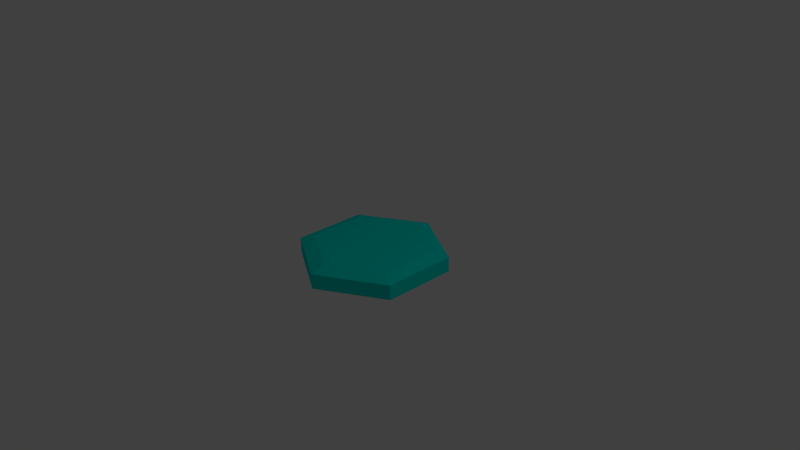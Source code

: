 # Source: logo_text.blend  (saved by Blender 2.70.0; exported with 4.5.12 LTS)
import bpy
from mathutils import Matrix  # noqa: F401  (used for matrix-valued properties, if any)

bpy.ops.wm.read_factory_settings(use_empty=True)
scene = bpy.context.scene
scene.name = 'Scene'

# ---- collections
col_collection_1 = bpy.data.collections.new('Collection 1'); scene.collection.children.link(col_collection_1)

# ---- materials (node trees are filled in below, after node groups)
mat_material = bpy.data.materials.new('Material')
mat_material.alpha_threshold = 0.0
mat_material.use_transparent_shadow = False
mat_material.diffuse_color = (0.0, 0.7991, 0.6939, 1.0)
mat_material.roughness = 0.5
mat_material.specular_intensity = 1.0
mat_material.line_color = (0.0, 0.0, 0.0, 0.5)
mat_material_001 = bpy.data.materials.new('Material.001')
mat_material_001.alpha_threshold = 0.0
mat_material_001.use_transparent_shadow = False
mat_material_001.diffuse_color = (0.0, 0.7991, 0.6939, 1.0)
mat_material_001.roughness = 0.5
mat_material_001.specular_intensity = 0.0
mat_material_001.line_color = (0.0, 0.0, 0.0, 1.0)

# ---- material node trees

# ---- world
world_world = bpy.data.worlds.new('World'); scene.world = world_world
world_world.color = (0.05088, 0.05088, 0.05088)
world_world.use_sun_shadow = False
world_world.sun_shadow_jitter_overblur = 0.0
world_world.cycles.sampling_method = 'MANUAL'
world_world.cycles.sample_map_resolution = 256

# ---- cameras
cam_camera = bpy.data.cameras.new('Camera')
cam_camera.clip_end = 100.0
cam_camera.lens = 35.0
cam_camera.sensor_width = 32.0
cam_camera.sensor_height = 18.0
cam_camera.ortho_scale = 7.314
cam_camera.dof.focus_distance = 0.0
cam_camera.dof.aperture_fstop = 128.0

# ---- lights
light_lamp = bpy.data.lights.new('Lamp', 'POINT')
light_lamp.transmission_factor = 0.0
light_lamp.cutoff_distance = 30.0
light_lamp.energy = 100.0
light_lamp.shadow_buffer_clip_start = 1.001
light_lamp.shadow_soft_size = 0.1
light_lamp.shadow_maximum_resolution = 0.006
light_lamp.use_absolute_resolution = True
light_lamp.cycles.use_multiple_importance_sampling = False

# ---- meshes
me_cylinder_001 = bpy.data.meshes.new('Cylinder.001')
me_cylinder_001.from_pydata([(0.0, 1.0, -0.1), (0.0, 1.0, 0.1), (0.866, 0.5, -0.1), (0.866, 0.5, 0.1), (0.866, -0.5, -0.1), (0.866, -0.5, 0.1), (-8.742e-08, -1.0, -0.1), (-8.742e-08, -1.0, 0.1), (-0.866, -0.5, -0.1), (-0.866, -0.5, 0.1), (-0.866, 0.5, -0.1), (-0.866, 0.5, 0.1), (-5.616e-09, 0.8, 0.16), (0.6928, 0.4, 0.16), (0.6928, -0.4, 0.16), (-7.555e-08, -0.8, 0.16), (-0.6928, -0.4, 0.16), (-0.6928, 0.4, 0.16), (-5.731e-09, 0.8, -0.16), (0.6928, 0.4, -0.16), (0.6928, -0.4, -0.16), (-7.567e-08, -0.8, -0.16), (-0.6928, -0.4, -0.16), (-0.6928, 0.4, -0.16)], [], [(0, 1, 3, 2), (2, 3, 5, 4), (4, 5, 7, 6), (6, 7, 9, 8), (1, 11, 17, 12), (10, 11, 1, 0), (8, 9, 11, 10), (10, 0, 18, 23), (13, 12, 17, 16, 15, 14), (11, 9, 16, 17), (9, 7, 15, 16), (7, 5, 14, 15), (5, 3, 13, 14), (3, 1, 12, 13), (18, 19, 20, 21, 22, 23), (8, 10, 23, 22), (6, 8, 22, 21), (4, 6, 21, 20), (2, 4, 20, 19), (0, 2, 19, 18)])
me_cylinder_001.materials.append(mat_material)
me_cylinder_001.use_remesh_preserve_volume = False
me_cylinder_001.use_remesh_preserve_attributes = False
me_cylinder_001.use_mirror_vertex_groups = False
me_cylinder_001.update()
me_cylinder = bpy.data.meshes.new('Cylinder')
me_cylinder.from_pydata([(0.0, 1.0, -0.1), (0.0, 1.0, 0.1), (0.866, 0.5, -0.1), (0.866, 0.5, 0.1), (0.866, -0.5, -0.1), (0.866, -0.5, 0.1), (-8.742e-08, -1.0, -0.1), (-8.742e-08, -1.0, 0.1), (-0.866, -0.5, -0.1), (-0.866, -0.5, 0.1), (-0.866, 0.5, -0.1), (-0.866, 0.5, 0.1), (-5.616e-09, 0.8, 0.16), (0.6928, 0.4, 0.16), (0.6928, -0.4, 0.16), (-7.555e-08, -0.8, 0.16), (-0.6928, -0.4, 0.16), (-0.6928, 0.4, 0.16), (-5.731e-09, 0.8, -0.16), (0.6928, 0.4, -0.16), (0.6928, -0.4, -0.16), (-7.567e-08, -0.8, -0.16), (-0.6928, -0.4, -0.16), (-0.6928, 0.4, -0.16)], [], [(0, 1, 3, 2), (2, 3, 5, 4), (4, 5, 7, 6), (6, 7, 9, 8), (1, 11, 17, 12), (10, 11, 1, 0), (8, 9, 11, 10), (10, 0, 18, 23), (13, 12, 17, 16, 15, 14), (11, 9, 16, 17), (9, 7, 15, 16), (7, 5, 14, 15), (5, 3, 13, 14), (3, 1, 12, 13), (18, 19, 20, 21, 22, 23), (8, 10, 23, 22), (6, 8, 22, 21), (4, 6, 21, 20), (2, 4, 20, 19), (0, 2, 19, 18)])
me_cylinder.materials.append(mat_material_001)
me_cylinder.use_remesh_preserve_volume = False
me_cylinder.use_remesh_preserve_attributes = False
me_cylinder.use_mirror_vertex_groups = False
me_cylinder.update()

# ---- objects
ob_cylinder_001 = bpy.data.objects.new('Cylinder.001', me_cylinder_001)
ob_cylinder = bpy.data.objects.new('Cylinder', me_cylinder)
ob_lamp = bpy.data.objects.new('Lamp', light_lamp)
ob_camera = bpy.data.objects.new('Camera', cam_camera)

# ---- transforms, parenting, visibility, modifiers, constraints
ob_cylinder_001.location = (-0.004943, -0.005408, -0.002375)
ob_cylinder_001.lineart.crease_threshold = 0.0
ob_cylinder.location = (0.0, 0.0, 0.0)
ob_cylinder.scale = (0.8718, 0.8718, 0.8718)
ob_cylinder.lineart.crease_threshold = 0.0
_m = ob_cylinder.modifiers.new('Wireframe', 'WIREFRAME')
ob_lamp.location = (4.076, 1.005, 5.904)
ob_lamp.rotation_euler = (0.6503, 0.05522, 1.866)
ob_lamp.lock_rotations_4d = False
ob_lamp.empty_display_type = 'ARROWS'
ob_lamp.color = (0.0, 0.0, 0.0, 0.0)
ob_lamp.lineart.crease_threshold = 0.0
ob_camera.location = (7.481, -6.508, 5.344)
ob_camera.rotation_euler = (1.109, 0.01082, 0.8149)
ob_camera.lock_rotations_4d = False
ob_camera.empty_display_type = 'ARROWS'
ob_camera.color = (0.0, 0.0, 0.0, 0.0)
ob_camera.display_type = 'WIRE'
ob_camera.lineart.crease_threshold = 0.0

# ---- collection membership
col_collection_1.objects.link(ob_cylinder_001)
col_collection_1.objects.link(ob_cylinder)
col_collection_1.objects.link(ob_lamp)
col_collection_1.objects.link(ob_camera)

# ---- scene / render settings (as saved in the file)
scene.camera = ob_camera
scene.frame_start = 1; scene.frame_end = 250; scene.frame_set(1)
scene.render.engine = 'BLENDER_EEVEE_NEXT'
scene.render.resolution_percentage = 50
scene.render.dither_intensity = 0.0
scene.cycles.use_denoising = False
scene.cycles.samples = 10
scene.cycles.sampling_pattern = 'TABULATED_SOBOL'
scene.cycles.light_sampling_threshold = 0.0
scene.cycles.use_adaptive_sampling = False
scene.cycles.use_light_tree = False
scene.cycles.blur_glossy = 0.0
scene.cycles.volume_bounces = 1
scene.cycles.pixel_filter_type = 'GAUSSIAN'
scene.cycles.sample_clamp_indirect = 0.0
scene.view_settings.view_transform = 'Standard'
bpy.context.view_layer.update()
